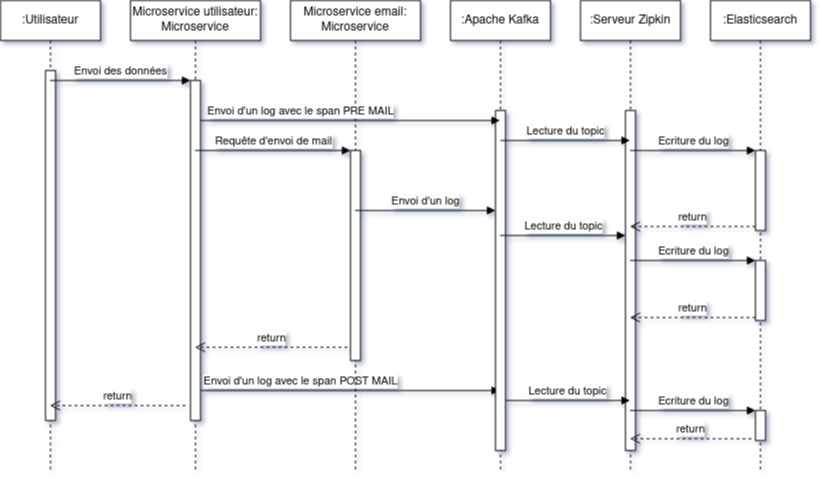

The diagram above was exported from draw.io. Its source (the exported page's mxGraphModel, read from the mxfile embedded in the PNG):
<mxGraphModel dx="476" dy="608" grid="1" gridSize="10" guides="1" tooltips="1" connect="1" arrows="1" fold="1" page="1" pageScale="1" pageWidth="827" pageHeight="1169" math="0" shadow="0">
  <root>
    <mxCell id="0" />
    <mxCell id="1" parent="0" />
    <mxCell id="PjS63KB5f-MgQVbY-6Xw-1" value=":Utilisateur" style="shape=umlLifeline;perimeter=lifelinePerimeter;whiteSpace=wrap;html=1;container=1;collapsible=0;recursiveResize=0;outlineConnect=0;" parent="1" vertex="1">
      <mxGeometry x="100" y="200" width="100" height="470" as="geometry" />
    </mxCell>
    <mxCell id="YU9M6Gsx-xJ-GDlTFjx7-1" value="" style="html=1;points=[];perimeter=orthogonalPerimeter;" vertex="1" parent="PjS63KB5f-MgQVbY-6Xw-1">
      <mxGeometry x="45" y="70" width="10" height="350" as="geometry" />
    </mxCell>
    <mxCell id="PjS63KB5f-MgQVbY-6Xw-2" value=":Serveur Zipkin" style="shape=umlLifeline;perimeter=lifelinePerimeter;whiteSpace=wrap;html=1;container=1;collapsible=0;recursiveResize=0;outlineConnect=0;" parent="1" vertex="1">
      <mxGeometry x="680" y="200" width="100" height="470" as="geometry" />
    </mxCell>
    <mxCell id="PjS63KB5f-MgQVbY-6Xw-24" value="" style="html=1;points=[];perimeter=orthogonalPerimeter;" parent="PjS63KB5f-MgQVbY-6Xw-2" vertex="1">
      <mxGeometry x="45" y="110" width="10" height="340" as="geometry" />
    </mxCell>
    <mxCell id="PjS63KB5f-MgQVbY-6Xw-3" value=":Elasticsearch" style="shape=umlLifeline;perimeter=lifelinePerimeter;whiteSpace=wrap;html=1;container=1;collapsible=0;recursiveResize=0;outlineConnect=0;" parent="1" vertex="1">
      <mxGeometry x="810" y="200" width="100" height="470" as="geometry" />
    </mxCell>
    <mxCell id="PjS63KB5f-MgQVbY-6Xw-26" value="" style="html=1;points=[];perimeter=orthogonalPerimeter;" parent="PjS63KB5f-MgQVbY-6Xw-3" vertex="1">
      <mxGeometry x="45" y="260" width="10" height="60" as="geometry" />
    </mxCell>
    <mxCell id="PjS63KB5f-MgQVbY-6Xw-31" value="" style="html=1;points=[];perimeter=orthogonalPerimeter;" parent="PjS63KB5f-MgQVbY-6Xw-3" vertex="1">
      <mxGeometry x="45" y="150" width="10" height="80" as="geometry" />
    </mxCell>
    <mxCell id="PjS63KB5f-MgQVbY-6Xw-38" value="" style="html=1;points=[];perimeter=orthogonalPerimeter;" parent="PjS63KB5f-MgQVbY-6Xw-3" vertex="1">
      <mxGeometry x="45" y="410" width="10" height="30" as="geometry" />
    </mxCell>
    <mxCell id="PjS63KB5f-MgQVbY-6Xw-4" value="Microservice utilisateur: Microservice" style="shape=umlLifeline;perimeter=lifelinePerimeter;whiteSpace=wrap;html=1;container=1;collapsible=0;recursiveResize=0;outlineConnect=0;" parent="1" vertex="1">
      <mxGeometry x="230" y="200" width="130" height="470" as="geometry" />
    </mxCell>
    <mxCell id="PjS63KB5f-MgQVbY-6Xw-9" value="" style="html=1;points=[];perimeter=orthogonalPerimeter;" parent="PjS63KB5f-MgQVbY-6Xw-4" vertex="1">
      <mxGeometry x="60" y="80" width="10" height="340" as="geometry" />
    </mxCell>
    <mxCell id="PjS63KB5f-MgQVbY-6Xw-36" value="Envoi d'un log avec le span POST MAIL" style="html=1;verticalAlign=bottom;endArrow=block;rounded=0;" parent="PjS63KB5f-MgQVbY-6Xw-4" target="PjS63KB5f-MgQVbY-6Xw-16" edge="1">
      <mxGeometry x="-0.3322" width="80" relative="1" as="geometry">
        <mxPoint x="70" y="390" as="sourcePoint" />
        <mxPoint x="150" y="390" as="targetPoint" />
        <mxPoint as="offset" />
      </mxGeometry>
    </mxCell>
    <mxCell id="PjS63KB5f-MgQVbY-6Xw-5" value="Microservice email: Microservice" style="shape=umlLifeline;perimeter=lifelinePerimeter;whiteSpace=wrap;html=1;container=1;collapsible=0;recursiveResize=0;outlineConnect=0;" parent="1" vertex="1">
      <mxGeometry x="390" y="200" width="130" height="470" as="geometry" />
    </mxCell>
    <mxCell id="PjS63KB5f-MgQVbY-6Xw-21" value="" style="html=1;points=[];perimeter=orthogonalPerimeter;" parent="PjS63KB5f-MgQVbY-6Xw-5" vertex="1">
      <mxGeometry x="60" y="150" width="10" height="210" as="geometry" />
    </mxCell>
    <mxCell id="PjS63KB5f-MgQVbY-6Xw-10" value="Envoi des données" style="html=1;verticalAlign=bottom;endArrow=block;entryX=0;entryY=0;rounded=0;" parent="1" target="PjS63KB5f-MgQVbY-6Xw-9" edge="1">
      <mxGeometry relative="1" as="geometry">
        <mxPoint x="149.5" y="280.00000000000045" as="sourcePoint" />
      </mxGeometry>
    </mxCell>
    <mxCell id="PjS63KB5f-MgQVbY-6Xw-11" value="return" style="html=1;verticalAlign=bottom;endArrow=open;dashed=1;endSize=8;exitX=-0.5;exitY=0.956;rounded=0;exitDx=0;exitDy=0;exitPerimeter=0;" parent="1" source="PjS63KB5f-MgQVbY-6Xw-9" edge="1" target="PjS63KB5f-MgQVbY-6Xw-1">
      <mxGeometry relative="1" as="geometry">
        <mxPoint x="149.5" y="640.9999999999995" as="targetPoint" />
      </mxGeometry>
    </mxCell>
    <mxCell id="PjS63KB5f-MgQVbY-6Xw-16" value=":Apache Kafka" style="shape=umlLifeline;perimeter=lifelinePerimeter;whiteSpace=wrap;html=1;container=1;collapsible=0;recursiveResize=0;outlineConnect=0;" parent="1" vertex="1">
      <mxGeometry x="550" y="200" width="100" height="470" as="geometry" />
    </mxCell>
    <mxCell id="PjS63KB5f-MgQVbY-6Xw-17" value="" style="html=1;points=[];perimeter=orthogonalPerimeter;" parent="PjS63KB5f-MgQVbY-6Xw-16" vertex="1">
      <mxGeometry x="45" y="110" width="10" height="340" as="geometry" />
    </mxCell>
    <mxCell id="PjS63KB5f-MgQVbY-6Xw-30" value="Lecture du topic" style="html=1;verticalAlign=bottom;endArrow=block;rounded=0;" parent="PjS63KB5f-MgQVbY-6Xw-16" target="PjS63KB5f-MgQVbY-6Xw-2" edge="1">
      <mxGeometry width="80" relative="1" as="geometry">
        <mxPoint x="50" y="140" as="sourcePoint" />
        <mxPoint x="130" y="140" as="targetPoint" />
        <Array as="points">
          <mxPoint x="140" y="140" />
        </Array>
      </mxGeometry>
    </mxCell>
    <mxCell id="PjS63KB5f-MgQVbY-6Xw-18" value="Envoi d'un log" style="html=1;verticalAlign=bottom;startArrow=none;endArrow=block;startSize=8;rounded=0;startFill=0;" parent="1" source="PjS63KB5f-MgQVbY-6Xw-5" target="PjS63KB5f-MgQVbY-6Xw-17" edge="1">
      <mxGeometry relative="1" as="geometry">
        <mxPoint x="535" y="380" as="sourcePoint" />
        <Array as="points">
          <mxPoint x="510" y="410" />
          <mxPoint x="550" y="410" />
        </Array>
      </mxGeometry>
    </mxCell>
    <mxCell id="PjS63KB5f-MgQVbY-6Xw-23" value="return" style="html=1;verticalAlign=bottom;endArrow=open;dashed=1;endSize=8;exitX=-0.3;exitY=0.937;rounded=0;exitDx=0;exitDy=0;exitPerimeter=0;" parent="1" source="PjS63KB5f-MgQVbY-6Xw-21" target="PjS63KB5f-MgQVbY-6Xw-4" edge="1">
      <mxGeometry relative="1" as="geometry">
        <mxPoint x="380" y="471" as="targetPoint" />
      </mxGeometry>
    </mxCell>
    <mxCell id="PjS63KB5f-MgQVbY-6Xw-22" value="Requête d'envoi de mail" style="html=1;verticalAlign=bottom;endArrow=block;entryX=0;entryY=0;rounded=0;" parent="1" source="PjS63KB5f-MgQVbY-6Xw-4" target="PjS63KB5f-MgQVbY-6Xw-21" edge="1">
      <mxGeometry relative="1" as="geometry">
        <mxPoint x="380" y="395" as="sourcePoint" />
      </mxGeometry>
    </mxCell>
    <mxCell id="PjS63KB5f-MgQVbY-6Xw-25" value="Lecture du topic" style="html=1;verticalAlign=bottom;startArrow=none;endArrow=block;startSize=8;rounded=0;startFill=0;" parent="1" source="PjS63KB5f-MgQVbY-6Xw-16" target="PjS63KB5f-MgQVbY-6Xw-24" edge="1">
      <mxGeometry relative="1" as="geometry">
        <mxPoint x="665" y="430" as="sourcePoint" />
      </mxGeometry>
    </mxCell>
    <mxCell id="PjS63KB5f-MgQVbY-6Xw-27" value="Ecriture du log" style="html=1;verticalAlign=bottom;endArrow=block;entryX=0;entryY=0;rounded=0;" parent="1" source="PjS63KB5f-MgQVbY-6Xw-2" target="PjS63KB5f-MgQVbY-6Xw-26" edge="1">
      <mxGeometry relative="1" as="geometry">
        <mxPoint x="785" y="460" as="sourcePoint" />
      </mxGeometry>
    </mxCell>
    <mxCell id="PjS63KB5f-MgQVbY-6Xw-28" value="return" style="html=1;verticalAlign=bottom;endArrow=open;dashed=1;endSize=8;exitX=0;exitY=0.95;rounded=0;" parent="1" source="PjS63KB5f-MgQVbY-6Xw-26" target="PjS63KB5f-MgQVbY-6Xw-2" edge="1">
      <mxGeometry relative="1" as="geometry">
        <mxPoint x="785" y="536" as="targetPoint" />
      </mxGeometry>
    </mxCell>
    <mxCell id="PjS63KB5f-MgQVbY-6Xw-29" value="Envoi d'un log avec le span PRE MAIL" style="html=1;verticalAlign=bottom;endArrow=block;rounded=0;" parent="1" source="PjS63KB5f-MgQVbY-6Xw-9" target="PjS63KB5f-MgQVbY-6Xw-16" edge="1">
      <mxGeometry x="-0.3322" width="80" relative="1" as="geometry">
        <mxPoint x="490" y="320" as="sourcePoint" />
        <mxPoint x="570" y="320" as="targetPoint" />
        <Array as="points">
          <mxPoint x="320" y="320" />
        </Array>
        <mxPoint as="offset" />
      </mxGeometry>
    </mxCell>
    <mxCell id="PjS63KB5f-MgQVbY-6Xw-32" value="Ecriture du log" style="html=1;verticalAlign=bottom;endArrow=block;entryX=0;entryY=0;rounded=0;" parent="1" source="PjS63KB5f-MgQVbY-6Xw-2" target="PjS63KB5f-MgQVbY-6Xw-31" edge="1">
      <mxGeometry relative="1" as="geometry">
        <mxPoint x="785" y="350" as="sourcePoint" />
      </mxGeometry>
    </mxCell>
    <mxCell id="PjS63KB5f-MgQVbY-6Xw-33" value="return" style="html=1;verticalAlign=bottom;endArrow=open;dashed=1;endSize=8;exitX=0;exitY=0.95;rounded=0;" parent="1" source="PjS63KB5f-MgQVbY-6Xw-31" target="PjS63KB5f-MgQVbY-6Xw-2" edge="1">
      <mxGeometry relative="1" as="geometry">
        <mxPoint x="785" y="426" as="targetPoint" />
      </mxGeometry>
    </mxCell>
    <mxCell id="PjS63KB5f-MgQVbY-6Xw-37" value="Lecture du topic" style="html=1;verticalAlign=bottom;endArrow=block;rounded=0;" parent="1" source="PjS63KB5f-MgQVbY-6Xw-17" target="PjS63KB5f-MgQVbY-6Xw-2" edge="1">
      <mxGeometry width="80" relative="1" as="geometry">
        <mxPoint x="600" y="610" as="sourcePoint" />
        <mxPoint x="680" y="610" as="targetPoint" />
        <Array as="points">
          <mxPoint x="620" y="600" />
          <mxPoint x="690" y="600" />
        </Array>
      </mxGeometry>
    </mxCell>
    <mxCell id="PjS63KB5f-MgQVbY-6Xw-40" value="return" style="html=1;verticalAlign=bottom;endArrow=open;dashed=1;endSize=8;exitX=-0.4;exitY=0.94;rounded=0;exitDx=0;exitDy=0;exitPerimeter=0;" parent="1" source="PjS63KB5f-MgQVbY-6Xw-38" target="PjS63KB5f-MgQVbY-6Xw-2" edge="1">
      <mxGeometry relative="1" as="geometry">
        <mxPoint x="785" y="666" as="targetPoint" />
      </mxGeometry>
    </mxCell>
    <mxCell id="PjS63KB5f-MgQVbY-6Xw-39" value="Ecriture du log" style="html=1;verticalAlign=bottom;endArrow=block;rounded=0;" parent="1" source="PjS63KB5f-MgQVbY-6Xw-2" target="PjS63KB5f-MgQVbY-6Xw-38" edge="1">
      <mxGeometry relative="1" as="geometry">
        <mxPoint x="785" y="590" as="sourcePoint" />
      </mxGeometry>
    </mxCell>
  </root>
</mxGraphModel>